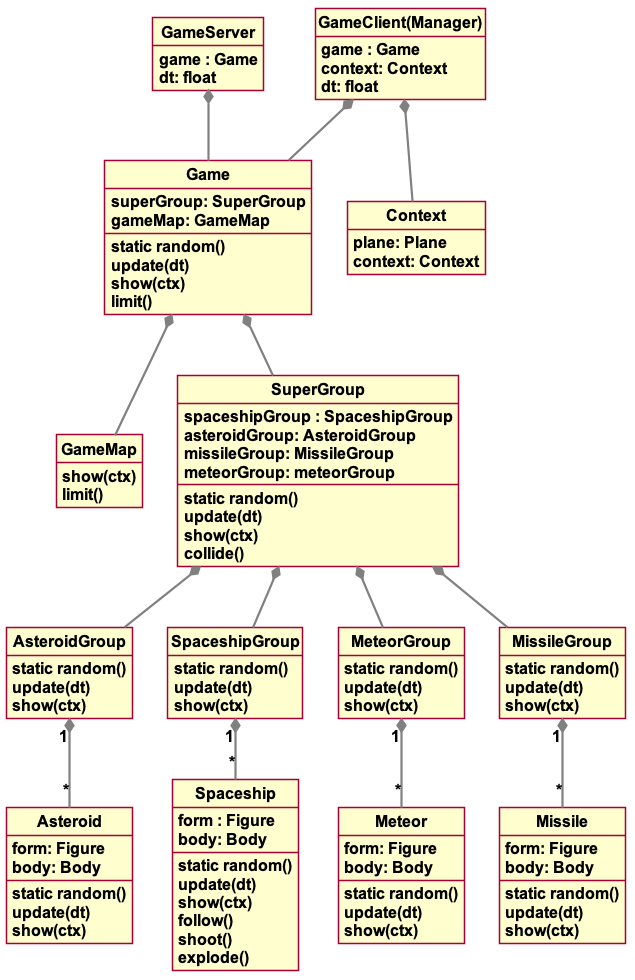

The diagram above was rendered by PlantUML. Its source (embedded in the PNG):
@startuml asteroids
skinparam style strictuml
skinparam DefaultFontName Arial
skinparam DefaultFontSize 16
skinparam DefaultFontStyle bold
skinparam ArrowThickness 2.2
skinparam ArrowColor #gray
hide empty members

class "GameServer" as GameServer {
  game : Game
  dt: float
}

class "GameClient(Manager)" as GameClient {
  game : Game
  context: Context
  dt: float
}

class "Context" as Context {
    plane: Plane
    context: Context
}

class "Game" as Game {
    superGroup: SuperGroup
    gameMap: GameMap
    static random()
    update(dt)
    show(ctx)
    limit()
}

class "GameMap" as GameMap {
    show(ctx)
    limit()
}

class "SuperGroup" as SuperGroup {
    spaceshipGroup : SpaceshipGroup
    asteroidGroup: AsteroidGroup
    missileGroup: MissileGroup
    meteorGroup: meteorGroup
    static random()
    update(dt)
    show(ctx)
    collide()
}

class "AsteroidGroup" as AsteroidGroup {
    static random()
    update(dt)
    show(ctx)
}

class "Asteroid" as Asteroid {
    form: Figure
    body: Body
    static random()
    update(dt)
    show(ctx)
}

class "SpaceshipGroup" as SpaceshipGroup {
    static random()
    update(dt)
    show(ctx)
}

class "Spaceship" as Spaceship {
    form : Figure
    body: Body
    static random()
    update(dt)
    show(ctx)
    follow()
    shoot()
    explode()
}

class "MeteorGroup" as MeteorGroup {
    static random()
    update(dt)
    show(ctx)
}

class "Meteor" as Meteor {
    form: Figure
    body: Body
    static random()
    update(dt)
    show(ctx)
}

class "MissileGroup" as MissileGroup {
    static random()
    update(dt)
    show(ctx)
}

class "Missile" as Missile {
    form: Figure
    body: Body
    static random()
    update(dt)
    show(ctx)
}


GameServer *-- Game
GameClient *-- Game

GameClient *-- Context

Game *-- GameMap
Game *-- SuperGroup

SuperGroup *--  SpaceshipGroup
SuperGroup *--  MeteorGroup
SuperGroup *--  AsteroidGroup
SuperGroup *-- MissileGroup

SpaceshipGroup "1" *-- "*" Spaceship
MissileGroup "1" *-- "*" Missile
MeteorGroup "1" *-- "*" Meteor
AsteroidGroup "1" *-- "*" Asteroid

@enduml